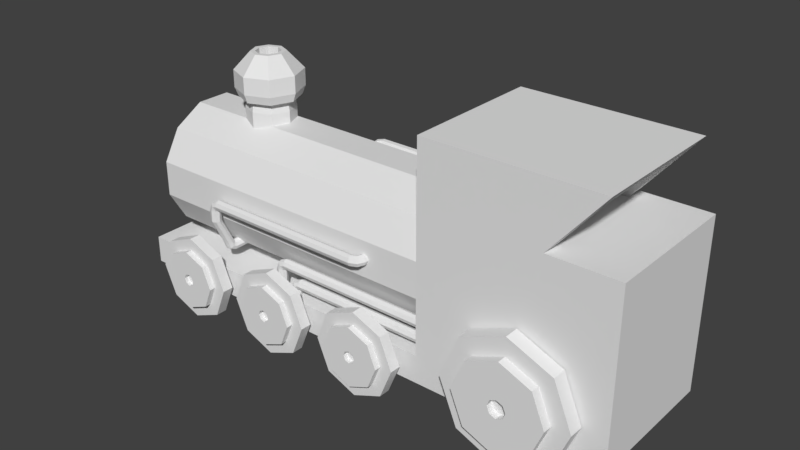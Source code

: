 # Source: train.blend  (saved by Blender 2.79.0; exported with 4.5.12 LTS)
import bpy
from mathutils import Matrix  # noqa: F401  (used for matrix-valued properties, if any)

bpy.ops.wm.read_factory_settings(use_empty=True)
scene = bpy.context.scene
scene.name = 'Scene'

# ---- collections
col_collection_1 = bpy.data.collections.new('Collection 1'); scene.collection.children.link(col_collection_1)

# ---- world
world_world = bpy.data.worlds.new('World'); scene.world = world_world
world_world.color = (0.05088, 0.05088, 0.05088)
world_world.use_sun_shadow = False
world_world.sun_shadow_jitter_overblur = 0.0
world_world.cycles.sampling_method = 'MANUAL'

# ---- meshes
me_circle_004 = bpy.data.meshes.new('Circle.004')
me_circle_004.from_pydata([(-4.235, 1.067, 1.231), (-4.67, 1.067, 1.051), (-4.85, 1.067, 0.6164), (-4.67, 1.067, 0.182), (-4.235, 1.067, 0.002052), (-3.801, 1.067, 0.182), (-3.621, 1.067, 0.6164), (-3.801, 1.067, 1.051), (-4.235, 1.228, 1.231), (-4.67, 1.228, 1.051), (-4.85, 1.228, 0.6164), (-4.67, 1.228, 0.182), (-4.235, 1.228, 0.002052), (-3.801, 1.228, 0.182), (-3.621, 1.228, 0.6164), (-3.801, 1.228, 1.051), (-4.235, 1.228, 1.053), (-4.544, 1.228, 0.9251), (-4.672, 1.228, 0.6164), (-4.544, 1.228, 0.3077), (-4.235, 1.228, 0.1798), (-3.927, 1.228, 0.3077), (-3.799, 1.228, 0.6164), (-3.927, 1.228, 0.9251), (-4.235, 1.316, 1.053), (-4.544, 1.316, 0.9251), (-4.672, 1.316, 0.6164), (-4.544, 1.316, 0.3077), (-4.235, 1.316, 0.1798), (-3.927, 1.316, 0.3077), (-3.799, 1.316, 0.6164), (-3.927, 1.316, 0.9251), (-4.235, 1.316, 0.7033), (-4.297, 1.316, 0.6778), (-4.322, 1.316, 0.6164), (-4.297, 1.316, 0.5549), (-4.235, 1.316, 0.5294), (-4.174, 1.316, 0.5549), (-4.149, 1.316, 0.6164), (-4.174, 1.316, 0.6778), (-4.235, 1.251, 0.7033), (-4.297, 1.251, 0.6778), (-4.322, 1.251, 0.6164), (-4.297, 1.251, 0.5549), (-4.235, 1.251, 0.5294), (-4.174, 1.251, 0.5549), (-4.149, 1.251, 0.6164), (-4.174, 1.251, 0.6778), (-4.235, 1.129, 0.6164), (-4.235, 1.251, 0.6164), (-2.75, 1.067, 1.231), (-3.184, 1.067, 1.051), (-3.364, 1.067, 0.6164), (-3.184, 1.067, 0.182), (-2.75, 1.067, 0.002052), (-2.316, 1.067, 0.182), (-2.136, 1.067, 0.6164), (-2.316, 1.067, 1.051), (-2.75, 1.228, 1.231), (-3.184, 1.228, 1.051), (-3.364, 1.228, 0.6164), (-3.184, 1.228, 0.182), (-2.75, 1.228, 0.002052), (-2.316, 1.228, 0.182), (-2.136, 1.228, 0.6164), (-2.316, 1.228, 1.051), (-2.75, 1.228, 1.053), (-3.059, 1.228, 0.9251), (-3.187, 1.228, 0.6164), (-3.059, 1.228, 0.3077), (-2.75, 1.228, 0.1798), (-2.441, 1.228, 0.3077), (-2.313, 1.228, 0.6164), (-2.441, 1.228, 0.9251), (-2.75, 1.316, 1.053), (-3.059, 1.316, 0.9251), (-3.187, 1.316, 0.6164), (-3.059, 1.316, 0.3077), (-2.75, 1.316, 0.1798), (-2.441, 1.316, 0.3077), (-2.313, 1.316, 0.6164), (-2.441, 1.316, 0.9251), (-2.75, 1.316, 0.7033), (-2.811, 1.316, 0.6778), (-2.837, 1.316, 0.6164), (-2.811, 1.316, 0.5549), (-2.75, 1.316, 0.5294), (-2.689, 1.316, 0.5549), (-2.663, 1.316, 0.6164), (-2.689, 1.316, 0.6778), (-2.75, 1.251, 0.7033), (-2.811, 1.251, 0.6778), (-2.837, 1.251, 0.6164), (-2.811, 1.251, 0.5549), (-2.75, 1.251, 0.5294), (-2.689, 1.251, 0.5549), (-2.663, 1.251, 0.6164), (-2.689, 1.251, 0.6778), (-2.75, 1.129, 0.6164), (-2.75, 1.251, 0.6164), (-1.24, 1.067, 1.231), (-1.674, 1.067, 1.051), (-1.854, 1.067, 0.6164), (-1.674, 1.067, 0.182), (-1.24, 1.067, 0.002052), (-0.8055, 1.067, 0.182), (-0.6256, 1.067, 0.6164), (-0.8055, 1.067, 1.051), (-1.24, 1.228, 1.231), (-1.674, 1.228, 1.051), (-1.854, 1.228, 0.6164), (-1.674, 1.228, 0.182), (-1.24, 1.228, 0.002052), (-0.8055, 1.228, 0.182), (-0.6256, 1.228, 0.6164), (-0.8055, 1.228, 1.051), (-1.24, 1.228, 1.053), (-1.549, 1.228, 0.9251), (-1.677, 1.228, 0.6164), (-1.549, 1.228, 0.3077), (-1.24, 1.228, 0.1798), (-0.9312, 1.228, 0.3077), (-0.8033, 1.228, 0.6164), (-0.9312, 1.228, 0.9251), (-1.24, 1.316, 1.053), (-1.549, 1.316, 0.9251), (-1.677, 1.316, 0.6164), (-1.549, 1.316, 0.3077), (-1.24, 1.316, 0.1798), (-0.9312, 1.316, 0.3077), (-0.8033, 1.316, 0.6164), (-0.9312, 1.316, 0.9251), (-1.24, 1.316, 0.7033), (-1.301, 1.316, 0.6778), (-1.327, 1.316, 0.6164), (-1.301, 1.316, 0.5549), (-1.24, 1.316, 0.5294), (-1.178, 1.316, 0.5549), (-1.153, 1.316, 0.6164), (-1.178, 1.316, 0.6778), (-1.24, 1.251, 0.7033), (-1.301, 1.251, 0.6778), (-1.327, 1.251, 0.6164), (-1.301, 1.251, 0.5549), (-1.24, 1.251, 0.5294), (-1.178, 1.251, 0.5549), (-1.153, 1.251, 0.6164), (-1.178, 1.251, 0.6778), (-1.24, 1.129, 0.6164), (-1.24, 1.251, 0.6164), (1.004, 1.014, 1.805), (0.3673, 1.014, 1.541), (0.1038, 1.014, 0.9048), (0.3673, 1.014, 0.2685), (1.004, 1.014, 0.004937), (1.64, 1.014, 0.2685), (1.904, 1.014, 0.9048), (1.64, 1.014, 1.541), (1.004, 1.221, 1.805), (0.3673, 1.221, 1.541), (0.1038, 1.221, 0.9048), (0.3673, 1.221, 0.2685), (1.004, 1.221, 0.004937), (1.64, 1.221, 0.2685), (1.904, 1.221, 0.9048), (1.64, 1.221, 1.541), (1.004, 1.221, 1.544), (0.5514, 1.221, 1.357), (0.3641, 1.221, 0.9048), (0.5514, 1.221, 0.4526), (1.004, 1.221, 0.2653), (1.456, 1.221, 0.4526), (1.643, 1.221, 0.9048), (1.456, 1.221, 1.357), (1.004, 1.35, 1.544), (0.5514, 1.35, 1.357), (0.3641, 1.35, 0.9048), (0.5514, 1.35, 0.4526), (1.004, 1.35, 0.2653), (1.456, 1.35, 0.4526), (1.643, 1.35, 0.9048), (1.456, 1.35, 1.357), (1.004, 1.35, 1.032), (0.9136, 1.35, 0.9949), (0.8763, 1.35, 0.9048), (0.9136, 1.35, 0.8148), (1.004, 1.35, 0.7775), (1.094, 1.35, 0.8148), (1.131, 1.35, 0.9048), (1.094, 1.35, 0.9949), (1.004, 1.255, 1.032), (0.9136, 1.255, 0.9949), (0.8763, 1.255, 0.9048), (0.9136, 1.255, 0.8148), (1.004, 1.255, 0.7775), (1.094, 1.255, 0.8148), (1.131, 1.255, 0.9048), (1.094, 1.255, 0.9949), (1.004, 1.077, 0.9048), (1.004, 1.255, 0.9048)], [], [(0, 7, 15, 8), (6, 5, 13, 14), (4, 3, 11, 12), (2, 1, 9, 10), (7, 6, 14, 15), (5, 4, 12, 13), (3, 2, 10, 11), (1, 0, 8, 9), (15, 14, 22, 23), (13, 12, 20, 21), (11, 10, 18, 19), (9, 8, 16, 17), (8, 15, 23, 16), (14, 13, 21, 22), (12, 11, 19, 20), (10, 9, 17, 18), (22, 21, 29, 30), (20, 19, 27, 28), (18, 17, 25, 26), (23, 22, 30, 31), (21, 20, 28, 29), (19, 18, 26, 27), (17, 16, 24, 25), (16, 23, 31, 24), (25, 24, 32, 33), (24, 31, 39, 32), (30, 29, 37, 38), (28, 27, 35, 36), (26, 25, 33, 34), (31, 30, 38, 39), (29, 28, 36, 37), (27, 26, 34, 35), (39, 38, 46, 47), (37, 36, 44, 45), (35, 34, 42, 43), (33, 32, 40, 41), (32, 39, 47, 40), (38, 37, 45, 46), (36, 35, 43, 44), (34, 33, 41, 42), (42, 41, 49), (47, 46, 49), (45, 44, 49), (43, 42, 49), (41, 40, 49), (40, 47, 49), (46, 45, 49), (44, 43, 49), (7, 0, 48), (5, 6, 48), (3, 4, 48), (1, 2, 48), (6, 7, 48), (4, 5, 48), (2, 3, 48), (0, 1, 48), (50, 57, 65, 58), (56, 55, 63, 64), (54, 53, 61, 62), (52, 51, 59, 60), (57, 56, 64, 65), (55, 54, 62, 63), (53, 52, 60, 61), (51, 50, 58, 59), (65, 64, 72, 73), (63, 62, 70, 71), (61, 60, 68, 69), (59, 58, 66, 67), (58, 65, 73, 66), (64, 63, 71, 72), (62, 61, 69, 70), (60, 59, 67, 68), (72, 71, 79, 80), (70, 69, 77, 78), (68, 67, 75, 76), (73, 72, 80, 81), (71, 70, 78, 79), (69, 68, 76, 77), (67, 66, 74, 75), (66, 73, 81, 74), (75, 74, 82, 83), (74, 81, 89, 82), (80, 79, 87, 88), (78, 77, 85, 86), (76, 75, 83, 84), (81, 80, 88, 89), (79, 78, 86, 87), (77, 76, 84, 85), (89, 88, 96, 97), (87, 86, 94, 95), (85, 84, 92, 93), (83, 82, 90, 91), (82, 89, 97, 90), (88, 87, 95, 96), (86, 85, 93, 94), (84, 83, 91, 92), (92, 91, 99), (97, 96, 99), (95, 94, 99), (93, 92, 99), (91, 90, 99), (90, 97, 99), (96, 95, 99), (94, 93, 99), (57, 50, 98), (55, 56, 98), (53, 54, 98), (51, 52, 98), (56, 57, 98), (54, 55, 98), (52, 53, 98), (50, 51, 98), (100, 107, 115, 108), (106, 105, 113, 114), (104, 103, 111, 112), (102, 101, 109, 110), (107, 106, 114, 115), (105, 104, 112, 113), (103, 102, 110, 111), (101, 100, 108, 109), (115, 114, 122, 123), (113, 112, 120, 121), (111, 110, 118, 119), (109, 108, 116, 117), (108, 115, 123, 116), (114, 113, 121, 122), (112, 111, 119, 120), (110, 109, 117, 118), (122, 121, 129, 130), (120, 119, 127, 128), (118, 117, 125, 126), (123, 122, 130, 131), (121, 120, 128, 129), (119, 118, 126, 127), (117, 116, 124, 125), (116, 123, 131, 124), (125, 124, 132, 133), (124, 131, 139, 132), (130, 129, 137, 138), (128, 127, 135, 136), (126, 125, 133, 134), (131, 130, 138, 139), (129, 128, 136, 137), (127, 126, 134, 135), (139, 138, 146, 147), (137, 136, 144, 145), (135, 134, 142, 143), (133, 132, 140, 141), (132, 139, 147, 140), (138, 137, 145, 146), (136, 135, 143, 144), (134, 133, 141, 142), (142, 141, 149), (147, 146, 149), (145, 144, 149), (143, 142, 149), (141, 140, 149), (140, 147, 149), (146, 145, 149), (144, 143, 149), (107, 100, 148), (105, 106, 148), (103, 104, 148), (101, 102, 148), (106, 107, 148), (104, 105, 148), (102, 103, 148), (100, 101, 148), (150, 157, 165, 158), (156, 155, 163, 164), (154, 153, 161, 162), (152, 151, 159, 160), (157, 156, 164, 165), (155, 154, 162, 163), (153, 152, 160, 161), (151, 150, 158, 159), (165, 164, 172, 173), (163, 162, 170, 171), (161, 160, 168, 169), (159, 158, 166, 167), (158, 165, 173, 166), (164, 163, 171, 172), (162, 161, 169, 170), (160, 159, 167, 168), (172, 171, 179, 180), (170, 169, 177, 178), (168, 167, 175, 176), (173, 172, 180, 181), (171, 170, 178, 179), (169, 168, 176, 177), (167, 166, 174, 175), (166, 173, 181, 174), (175, 174, 182, 183), (174, 181, 189, 182), (180, 179, 187, 188), (178, 177, 185, 186), (176, 175, 183, 184), (181, 180, 188, 189), (179, 178, 186, 187), (177, 176, 184, 185), (189, 188, 196, 197), (187, 186, 194, 195), (185, 184, 192, 193), (183, 182, 190, 191), (182, 189, 197, 190), (188, 187, 195, 196), (186, 185, 193, 194), (184, 183, 191, 192), (192, 191, 199), (197, 196, 199), (195, 194, 199), (193, 192, 199), (191, 190, 199), (190, 197, 199), (196, 195, 199), (194, 193, 199), (157, 150, 198), (155, 156, 198), (153, 154, 198), (151, 152, 198), (156, 157, 198), (154, 155, 198), (152, 153, 198), (150, 151, 198)])
me_circle_004.use_remesh_preserve_volume = False
me_circle_004.use_remesh_preserve_attributes = False
me_circle_004.use_mirror_vertex_groups = False
me_circle_004.update()
me_circle_002 = bpy.data.meshes.new('Circle.002')
me_circle_002.from_pydata([(-16.51, -10.68, -4.831), (-15.8, -10.97, -4.831), (-15.51, -11.68, -4.831), (-15.8, -12.39, -4.831), (-16.51, -12.68, -4.831), (-17.21, -12.39, -4.831), (-17.51, -11.68, -4.831), (-17.21, -10.97, -4.831), (-16.51, -10.68, -37.13), (-15.8, -10.97, -37.13), (-15.51, -11.68, -37.13), (-15.8, -12.39, -37.13), (-16.51, -12.68, -37.13), (-17.21, -12.39, -37.13), (-17.51, -11.68, -37.13), (-17.21, -10.97, -37.13), (-16.18, -10.68, -37.92), (-15.68, -10.97, -37.42), (-15.48, -11.68, -37.21), (-15.68, -12.39, -37.42), (-16.18, -12.68, -37.92), (-16.68, -12.39, -38.42), (-16.89, -11.68, -38.63), (-16.68, -10.97, -38.42), (-15.41, -10.68, -38.27), (-15.41, -10.97, -37.57), (-15.41, -11.68, -37.27), (-15.41, -12.39, -37.57), (-15.41, -12.68, -38.27), (-15.41, -12.39, -38.98), (-15.41, -11.68, -39.27), (-15.41, -10.97, -38.98), (-9.662, -10.68, -38.27), (-9.662, -10.97, -37.57), (-9.662, -11.68, -37.27), (-9.662, -12.39, -37.57), (-9.662, -12.68, -38.27), (-9.662, -12.39, -38.98), (-9.662, -11.68, -39.27), (-9.662, -10.97, -38.98), (-13.6, -10.68, -1.287), (-12.89, -10.97, -1.287), (-12.6, -11.68, -1.287), (-12.89, -12.39, -1.287), (-13.6, -12.68, -1.287), (-14.31, -12.39, -1.287), (-14.6, -11.68, -1.287), (-14.31, -10.97, -1.287), (-13.6, -10.68, -33.58), (-12.89, -10.97, -33.58), (-12.6, -11.68, -33.58), (-12.89, -12.39, -33.58), (-13.6, -12.68, -33.58), (-14.31, -12.39, -33.58), (-14.6, -11.68, -33.58), (-14.31, -10.97, -33.58), (-13.28, -10.68, -34.37), (-12.78, -10.97, -33.87), (-12.57, -11.68, -33.67), (-12.78, -12.39, -33.87), (-13.28, -12.68, -34.37), (-13.78, -12.39, -34.87), (-13.98, -11.68, -35.08), (-13.78, -10.97, -34.87), (-12.5, -10.68, -34.73), (-12.5, -10.97, -34.02), (-12.5, -11.68, -33.73), (-12.5, -12.39, -34.02), (-12.5, -12.68, -34.73), (-12.5, -12.39, -35.44), (-12.5, -11.68, -35.73), (-12.5, -10.97, -35.44), (-6.757, -10.68, -34.73), (-6.757, -10.97, -34.02), (-6.757, -11.68, -33.73), (-6.757, -12.39, -34.02), (-6.757, -12.68, -34.73), (-6.757, -12.39, -35.44), (-6.757, -11.68, -35.73), (-6.757, -10.97, -35.44), (-23.92, -14.49, -51.0), (-24.21, -13.78, -51.0), (-24.92, -13.49, -51.0), (-25.62, -13.78, -51.0), (-25.92, -14.49, -51.0), (-25.62, -15.2, -51.0), (-24.92, -15.49, -51.0), (-24.21, -15.2, -51.0), (-23.92, -14.49, -18.7), (-24.21, -13.78, -18.7), (-24.92, -13.49, -18.7), (-25.62, -13.78, -18.7), (-25.92, -14.49, -18.7), (-25.62, -15.2, -18.7), (-24.92, -15.49, -18.7), (-24.21, -15.2, -18.7), (-23.92, -14.16, -17.91), (-24.21, -13.66, -18.41), (-24.92, -13.46, -18.62), (-25.62, -13.66, -18.41), (-25.92, -14.16, -17.91), (-25.62, -14.66, -17.41), (-24.92, -14.87, -17.21), (-24.21, -14.66, -17.41), (-23.92, -13.39, -17.56), (-24.21, -13.39, -18.27), (-24.92, -13.39, -18.56), (-25.62, -13.39, -18.27), (-25.92, -13.39, -17.56), (-25.62, -13.39, -16.85), (-24.92, -13.39, -16.56), (-24.21, -13.39, -16.85), (-23.92, -7.643, -17.56), (-24.21, -7.643, -18.27), (-24.92, -7.643, -18.56), (-25.62, -7.643, -18.27), (-25.92, -7.643, -17.56), (-25.62, -7.643, -16.85), (-24.92, -7.643, -16.56), (-24.21, -7.643, -16.85), (-23.91, -14.49, -51.06), (-24.11, -13.78, -51.27), (-24.61, -13.49, -51.77), (-25.11, -13.78, -52.27), (-25.32, -14.49, -52.48), (-25.11, -15.2, -52.27), (-24.61, -15.49, -51.77), (-24.11, -15.2, -51.27), (-23.81, -14.49, -51.1), (-23.81, -13.78, -51.4), (-23.81, -13.49, -52.1), (-23.81, -13.78, -52.81), (-23.81, -14.49, -53.1), (-23.81, -15.2, -52.81), (-23.81, -15.49, -52.1), (-23.81, -15.2, -51.4), (-16.16, -11.87, -51.1), (-16.16, -11.16, -51.4), (-16.16, -10.87, -52.1), (-16.16, -11.16, -52.81), (-16.16, -11.87, -53.1), (-16.16, -12.57, -52.81), (-16.16, -12.87, -52.1), (-16.16, -12.57, -51.4), (-15.38, -11.6, -51.1), (-15.88, -11.1, -51.4), (-16.09, -10.89, -52.1), (-15.88, -11.1, -52.81), (-15.38, -11.6, -53.1), (-14.88, -12.1, -52.81), (-14.67, -12.3, -52.1), (-14.88, -12.1, -51.4), (-15.04, -10.86, -51.1), (-15.75, -10.86, -51.4), (-16.04, -10.86, -52.1), (-15.75, -10.86, -52.81), (-15.04, -10.86, -53.1), (-14.34, -10.86, -52.81), (-14.04, -10.86, -52.1), (-14.34, -10.86, -51.4), (-15.04, -5.275, -51.1), (-15.75, -5.275, -51.4), (-16.04, -5.275, -52.1), (-15.75, -5.275, -52.81), (-15.04, -5.275, -53.1), (-14.34, -5.275, -52.81), (-14.04, -5.275, -52.1), (-14.34, -5.275, -51.4), (-31.87, 12.62, -2.2), (-31.77, 11.86, -2.2), (-32.24, 11.25, -2.2), (-33.0, 11.15, -2.2), (-33.6, 11.62, -2.2), (-33.7, 12.38, -2.2), (-33.24, 12.99, -2.2), (-32.48, 13.09, -2.2), (-31.87, 12.62, -34.5), (-31.77, 11.86, -34.5), (-32.24, 11.25, -34.5), (-33.0, 11.15, -34.5), (-33.6, 11.62, -34.5), (-33.7, 12.38, -34.5), (-33.24, 12.99, -34.5), (-32.48, 13.09, -34.5), (-31.71, 12.34, -35.29), (-31.71, 11.76, -34.79), (-32.22, 11.23, -34.58), (-32.94, 11.05, -34.79), (-33.44, 11.34, -35.29), (-33.44, 11.92, -35.79), (-32.93, 12.45, -35.99), (-32.21, 12.63, -35.79), (-31.32, 11.67, -35.64), (-31.57, 11.52, -34.93), (-32.19, 11.17, -34.64), (-32.8, 10.81, -34.93), (-33.05, 10.67, -35.64), (-32.8, 10.81, -36.35), (-32.19, 11.17, -36.64), (-31.57, 11.52, -36.35), (-28.45, 6.691, -35.64), (-28.7, 6.545, -34.93), (-29.31, 6.191, -34.64), (-29.93, 5.838, -34.93), (-30.18, 5.691, -35.64), (-29.93, 5.838, -36.35), (-29.31, 6.191, -36.64), (-28.7, 6.545, -36.35), (-15.1, 11.94, -27.76), (-15.4, 11.23, -27.76), (-16.1, 10.94, -27.76), (-16.81, 11.23, -27.76), (-17.1, 11.94, -27.76), (-16.81, 12.65, -27.76), (-16.1, 12.94, -27.76), (-15.4, 12.65, -27.76), (-15.1, 11.94, -60.06), (-15.4, 11.23, -60.06), (-16.1, 10.94, -60.06), (-16.81, 11.23, -60.06), (-17.1, 11.94, -60.06), (-16.81, 12.65, -60.06), (-16.1, 12.94, -60.06), (-15.4, 12.65, -60.06), (-15.1, 11.62, -60.85), (-15.4, 11.12, -60.35), (-16.1, 10.91, -60.14), (-16.81, 11.12, -60.35), (-17.1, 11.62, -60.85), (-16.81, 12.12, -61.35), (-16.1, 12.32, -61.56), (-15.4, 12.12, -61.35), (-15.1, 10.84, -61.2), (-15.4, 10.84, -60.5), (-16.1, 10.84, -60.2), (-16.81, 10.84, -60.5), (-17.1, 10.84, -61.2), (-16.81, 10.84, -61.91), (-16.1, 10.84, -62.2), (-15.4, 10.84, -61.91), (-15.1, 5.095, -61.2), (-15.4, 5.095, -60.5), (-16.1, 5.095, -60.2), (-16.81, 5.095, -60.5), (-17.1, 5.095, -61.2), (-16.81, 5.095, -61.91), (-16.1, 5.095, -62.2), (-15.4, 5.095, -61.91), (-15.07, 11.94, -27.68), (-15.28, 11.23, -27.48), (-15.78, 10.94, -26.98), (-16.28, 11.23, -26.48), (-16.49, 11.94, -26.27), (-16.28, 12.65, -26.48), (-15.78, 12.94, -26.98), (-15.28, 12.65, -27.48), (-14.97, 11.94, -27.6), (-14.97, 11.23, -27.31), (-14.97, 10.94, -26.6), (-14.97, 11.23, -25.89), (-14.97, 11.94, -25.6), (-14.97, 12.65, -25.89), (-14.97, 12.94, -26.6), (-14.97, 12.65, -27.31), (-10.97, 11.94, -27.6), (-10.97, 11.23, -27.31), (-10.97, 10.94, -26.6), (-10.97, 11.23, -25.89), (-10.97, 11.94, -25.6), (-10.97, 12.65, -25.89), (-10.97, 12.94, -26.6), (-10.97, 12.65, -27.31), (-12.66, 11.94, -30.26), (-12.96, 11.23, -30.26), (-13.66, 10.94, -30.26), (-14.37, 11.23, -30.26), (-14.66, 11.94, -30.26), (-14.37, 12.65, -30.26), (-13.66, 12.94, -30.26), (-12.96, 12.65, -30.26), (-12.66, 11.94, -62.56), (-12.96, 11.23, -62.56), (-13.66, 10.94, -62.56), (-14.37, 11.23, -62.56), (-14.66, 11.94, -62.56), (-14.37, 12.65, -62.56), (-13.66, 12.94, -62.56), (-12.96, 12.65, -62.56), (-12.66, 11.62, -63.35), (-12.96, 11.12, -62.85), (-13.66, 10.91, -62.64), (-14.37, 11.12, -62.85), (-14.66, 11.62, -63.35), (-14.37, 12.12, -63.85), (-13.66, 12.32, -64.06), (-12.96, 12.12, -63.85), (-12.66, 10.84, -63.7), (-12.96, 10.84, -63.0), (-13.66, 10.84, -62.7), (-14.37, 10.84, -63.0), (-14.66, 10.84, -63.7), (-14.37, 10.84, -64.41), (-13.66, 10.84, -64.7), (-12.96, 10.84, -64.41), (-12.66, 5.095, -63.7), (-12.96, 5.095, -63.0), (-13.66, 5.095, -62.7), (-14.37, 5.095, -63.0), (-14.66, 5.095, -63.7), (-14.37, 5.095, -64.41), (-13.66, 5.095, -64.7), (-12.96, 5.095, -64.41), (-12.63, 11.94, -30.18), (-12.84, 11.23, -29.97), (-13.34, 10.94, -29.47), (-13.84, 11.23, -28.97), (-14.05, 11.94, -28.77), (-13.84, 12.65, -28.97), (-13.34, 12.94, -29.47), (-12.84, 12.65, -29.97), (-12.53, 11.94, -30.1), (-12.53, 11.23, -29.8), (-12.53, 10.94, -29.1), (-12.53, 11.23, -28.39), (-12.53, 11.94, -28.1), (-12.53, 12.65, -28.39), (-12.53, 12.94, -29.1), (-12.53, 12.65, -29.8), (-8.527, 11.94, -30.1), (-8.527, 11.23, -29.8), (-8.527, 10.94, -29.1), (-8.527, 11.23, -28.39), (-8.527, 11.94, -28.1), (-8.527, 12.65, -28.39), (-8.527, 12.94, -29.1), (-8.527, 12.65, -29.8), (-21.52, -13.5, -52.1), (-21.52, -13.79, -51.4), (-21.52, -15.2, -51.4), (-21.52, -15.5, -52.1), (-21.52, -15.2, -52.81), (-21.52, -14.5, -53.1), (-21.52, -13.79, -52.81), (-21.52, -14.5, -51.1)], [], [(3, 11, 10, 2), (1, 9, 8, 0), (0, 8, 15, 7), (6, 14, 13, 5), (4, 12, 11, 3), (2, 10, 9, 1), (7, 15, 14, 6), (5, 13, 12, 4), (14, 22, 21, 13), (12, 20, 19, 11), (10, 18, 17, 9), (15, 23, 22, 14), (13, 21, 20, 12), (11, 19, 18, 10), (9, 17, 16, 8), (8, 16, 23, 15), (17, 25, 24, 16), (16, 24, 31, 23), (22, 30, 29, 21), (20, 28, 27, 19), (18, 26, 25, 17), (23, 31, 30, 22), (21, 29, 28, 20), (19, 27, 26, 18), (31, 39, 38, 30), (29, 37, 36, 28), (27, 35, 34, 26), (25, 33, 32, 24), (24, 32, 39, 31), (30, 38, 37, 29), (28, 36, 35, 27), (26, 34, 33, 25), (43, 51, 50, 42), (41, 49, 48, 40), (40, 48, 55, 47), (46, 54, 53, 45), (44, 52, 51, 43), (42, 50, 49, 41), (47, 55, 54, 46), (45, 53, 52, 44), (54, 62, 61, 53), (52, 60, 59, 51), (50, 58, 57, 49), (55, 63, 62, 54), (53, 61, 60, 52), (51, 59, 58, 50), (49, 57, 56, 48), (48, 56, 63, 55), (57, 65, 64, 56), (56, 64, 71, 63), (62, 70, 69, 61), (60, 68, 67, 59), (58, 66, 65, 57), (63, 71, 70, 62), (61, 69, 68, 60), (59, 67, 66, 58), (71, 79, 78, 70), (69, 77, 76, 68), (67, 75, 74, 66), (65, 73, 72, 64), (64, 72, 79, 71), (70, 78, 77, 69), (68, 76, 75, 67), (66, 74, 73, 65), (83, 91, 90, 82), (81, 89, 88, 80), (80, 88, 95, 87), (86, 94, 93, 85), (84, 92, 91, 83), (82, 90, 89, 81), (87, 95, 94, 86), (85, 93, 92, 84), (94, 102, 101, 93), (92, 100, 99, 91), (90, 98, 97, 89), (95, 103, 102, 94), (93, 101, 100, 92), (91, 99, 98, 90), (89, 97, 96, 88), (88, 96, 103, 95), (97, 105, 104, 96), (96, 104, 111, 103), (102, 110, 109, 101), (100, 108, 107, 99), (98, 106, 105, 97), (103, 111, 110, 102), (101, 109, 108, 100), (99, 107, 106, 98), (111, 119, 118, 110), (109, 117, 116, 108), (107, 115, 114, 106), (105, 113, 112, 104), (104, 112, 119, 111), (110, 118, 117, 109), (108, 116, 115, 107), (106, 114, 113, 105), (81, 121, 122, 82), (86, 126, 127, 87), (84, 124, 125, 85), (82, 122, 123, 83), (80, 120, 121, 81), (87, 127, 120, 80), (85, 125, 126, 86), (83, 123, 124, 84), (126, 134, 135, 127), (124, 132, 133, 125), (122, 130, 131, 123), (120, 128, 129, 121), (127, 135, 128, 120), (125, 133, 134, 126), (123, 131, 132, 124), (121, 129, 130, 122), (337, 137, 138, 336), (339, 142, 143, 338), (341, 140, 141, 340), (336, 138, 139, 342), (343, 136, 137, 337), (338, 143, 136, 343), (340, 141, 142, 339), (342, 139, 140, 341), (143, 151, 144, 136), (141, 149, 150, 142), (139, 147, 148, 140), (137, 145, 146, 138), (142, 150, 151, 143), (140, 148, 149, 141), (138, 146, 147, 139), (136, 144, 145, 137), (146, 154, 155, 147), (144, 152, 153, 145), (151, 159, 152, 144), (149, 157, 158, 150), (147, 155, 156, 148), (145, 153, 154, 146), (150, 158, 159, 151), (148, 156, 157, 149), (158, 166, 167, 159), (156, 164, 165, 157), (154, 162, 163, 155), (152, 160, 161, 153), (159, 167, 160, 152), (157, 165, 166, 158), (155, 163, 164, 156), (153, 161, 162, 154), (171, 179, 178, 170), (169, 177, 176, 168), (168, 176, 183, 175), (174, 182, 181, 173), (172, 180, 179, 171), (170, 178, 177, 169), (175, 183, 182, 174), (173, 181, 180, 172), (182, 190, 189, 181), (180, 188, 187, 179), (178, 186, 185, 177), (183, 191, 190, 182), (181, 189, 188, 180), (179, 187, 186, 178), (177, 185, 184, 176), (176, 184, 191, 183), (185, 193, 192, 184), (184, 192, 199, 191), (190, 198, 197, 189), (188, 196, 195, 187), (186, 194, 193, 185), (191, 199, 198, 190), (189, 197, 196, 188), (187, 195, 194, 186), (199, 207, 206, 198), (197, 205, 204, 196), (195, 203, 202, 194), (193, 201, 200, 192), (192, 200, 207, 199), (198, 206, 205, 197), (196, 204, 203, 195), (194, 202, 201, 193), (211, 219, 218, 210), (209, 217, 216, 208), (208, 216, 223, 215), (214, 222, 221, 213), (212, 220, 219, 211), (210, 218, 217, 209), (215, 223, 222, 214), (213, 221, 220, 212), (222, 230, 229, 221), (220, 228, 227, 219), (218, 226, 225, 217), (223, 231, 230, 222), (221, 229, 228, 220), (219, 227, 226, 218), (217, 225, 224, 216), (216, 224, 231, 223), (225, 233, 232, 224), (224, 232, 239, 231), (230, 238, 237, 229), (228, 236, 235, 227), (226, 234, 233, 225), (231, 239, 238, 230), (229, 237, 236, 228), (227, 235, 234, 226), (239, 247, 246, 238), (237, 245, 244, 236), (235, 243, 242, 234), (233, 241, 240, 232), (232, 240, 247, 239), (238, 246, 245, 237), (236, 244, 243, 235), (234, 242, 241, 233), (211, 251, 252, 212), (209, 249, 250, 210), (214, 254, 255, 215), (212, 252, 253, 213), (210, 250, 251, 211), (208, 248, 249, 209), (215, 255, 248, 208), (213, 253, 254, 214), (254, 262, 263, 255), (252, 260, 261, 253), (250, 258, 259, 251), (248, 256, 257, 249), (255, 263, 256, 248), (253, 261, 262, 254), (251, 259, 260, 252), (249, 257, 258, 250), (259, 267, 268, 260), (257, 265, 266, 258), (262, 270, 271, 263), (260, 268, 269, 261), (258, 266, 267, 259), (256, 264, 265, 257), (263, 271, 264, 256), (261, 269, 270, 262), (275, 283, 282, 274), (273, 281, 280, 272), (272, 280, 287, 279), (278, 286, 285, 277), (276, 284, 283, 275), (274, 282, 281, 273), (279, 287, 286, 278), (277, 285, 284, 276), (286, 294, 293, 285), (284, 292, 291, 283), (282, 290, 289, 281), (287, 295, 294, 286), (285, 293, 292, 284), (283, 291, 290, 282), (281, 289, 288, 280), (280, 288, 295, 287), (289, 297, 296, 288), (288, 296, 303, 295), (294, 302, 301, 293), (292, 300, 299, 291), (290, 298, 297, 289), (295, 303, 302, 294), (293, 301, 300, 292), (291, 299, 298, 290), (303, 311, 310, 302), (301, 309, 308, 300), (299, 307, 306, 298), (297, 305, 304, 296), (296, 304, 311, 303), (302, 310, 309, 301), (300, 308, 307, 299), (298, 306, 305, 297), (275, 315, 316, 276), (273, 313, 314, 274), (278, 318, 319, 279), (276, 316, 317, 277), (274, 314, 315, 275), (272, 312, 313, 273), (279, 319, 312, 272), (277, 317, 318, 278), (318, 326, 327, 319), (316, 324, 325, 317), (314, 322, 323, 315), (312, 320, 321, 313), (319, 327, 320, 312), (317, 325, 326, 318), (315, 323, 324, 316), (313, 321, 322, 314), (323, 331, 332, 324), (321, 329, 330, 322), (326, 334, 335, 327), (324, 332, 333, 325), (322, 330, 331, 323), (320, 328, 329, 321), (327, 335, 328, 320), (325, 333, 334, 326), (131, 342, 341, 132), (133, 340, 339, 134), (135, 338, 343, 128), (128, 343, 337, 129), (130, 336, 342, 131), (132, 341, 340, 133), (134, 339, 338, 135), (129, 337, 336, 130)])
me_circle_002.use_remesh_preserve_volume = False
me_circle_002.use_remesh_preserve_attributes = False
me_circle_002.use_mirror_vertex_groups = False
me_circle_002.update()
me_circle_001 = bpy.data.meshes.new('Circle.001')
me_circle_001.from_pydata([(-10.78, 1.0, 5.924), (-11.49, 0.7071, 5.924), (-11.78, -3.687e-07, 5.924), (-11.49, -0.7071, 5.924), (-10.78, -1.0, 5.924), (-10.08, -0.7071, 5.924), (-9.784, -3.13e-07, 5.924), (-10.08, 0.7071, 5.924), (-10.78, 1.0, 6.441), (-11.49, 0.7071, 6.441), (-11.78, -3.687e-07, 6.441), (-11.49, -0.7071, 6.441), (-10.78, -1.0, 6.441), (-10.08, -0.7071, 6.441), (-9.784, -3.13e-07, 6.441), (-10.08, 0.7071, 6.441), (-10.78, 0.8679, 6.973), (-11.4, 0.6137, 6.973), (-11.65, -3.619e-07, 6.973), (-11.4, -0.6137, 6.973), (-10.78, -0.8679, 6.973), (-10.17, -0.6137, 6.973), (-9.916, -3.136e-07, 6.973), (-10.17, 0.6137, 6.973), (-10.78, 0.9521, 6.973), (-11.46, 0.6733, 6.973), (-11.74, -3.655e-07, 6.973), (-11.46, -0.6733, 6.973), (-10.78, -0.9521, 6.973), (-10.11, -0.6733, 6.973), (-9.832, -3.125e-07, 6.973), (-10.11, 0.6733, 6.973), (-10.78, 1.223, 6.785), (-11.65, 0.8648, 6.785), (-12.01, -3.791e-07, 6.785), (-11.65, -0.8648, 6.785), (-10.78, -1.223, 6.785), (-9.92, -0.8648, 6.785), (-9.561, -3.111e-07, 6.785), (-9.92, 0.8648, 6.785), (-10.78, 1.36, 7.056), (-11.75, 0.9614, 7.056), (-12.14, -3.844e-07, 7.056), (-11.75, -0.9614, 7.056), (-10.78, -1.36, 7.056), (-9.823, -0.9614, 7.056), (-9.425, -3.087e-07, 7.056), (-9.823, 0.9614, 7.056), (-10.78, 1.36, 7.596), (-11.75, 0.9614, 7.596), (-12.14, -3.844e-07, 7.596), (-11.75, -0.9614, 7.596), (-10.78, -1.36, 7.596), (-9.823, -0.9614, 7.596), (-9.425, -3.087e-07, 7.596), (-9.823, 0.9614, 7.596), (-10.78, 0.6915, 8.151), (-11.27, 0.489, 8.151), (-11.48, -3.481e-07, 8.151), (-11.27, -0.489, 8.151), (-10.78, -0.6915, 8.151), (-10.3, -0.489, 8.151), (-10.09, -3.097e-07, 8.151), (-10.3, 0.489, 8.151), (-10.78, 0.4993, 8.151), (-11.14, 0.3531, 8.151), (-11.28, -3.365e-07, 8.151), (-11.14, -0.3531, 8.151), (-10.78, -0.4993, 8.151), (-10.43, -0.3531, 8.151), (-10.28, -3.087e-07, 8.151), (-10.43, 0.3531, 8.151), (-10.78, 0.4993, 6.368), (-11.14, 0.3531, 6.368), (-11.28, -3.365e-07, 6.368), (-11.14, -0.3531, 6.368), (-10.78, -0.4993, 6.368), (-10.43, -0.3531, 6.368), (-10.28, -3.087e-07, 6.368), (-10.43, 0.3531, 6.368)], [], [(3, 11, 10, 2), (1, 9, 8, 0), (0, 8, 15, 7), (6, 14, 13, 5), (4, 12, 11, 3), (2, 10, 9, 1), (7, 15, 14, 6), (5, 13, 12, 4), (14, 22, 21, 13), (12, 20, 19, 11), (10, 18, 17, 9), (15, 23, 22, 14), (13, 21, 20, 12), (11, 19, 18, 10), (9, 17, 16, 8), (8, 16, 23, 15), (17, 25, 24, 16), (16, 24, 31, 23), (22, 30, 29, 21), (20, 28, 27, 19), (18, 26, 25, 17), (23, 31, 30, 22), (21, 29, 28, 20), (19, 27, 26, 18), (31, 39, 38, 30), (29, 37, 36, 28), (27, 35, 34, 26), (25, 33, 32, 24), (24, 32, 39, 31), (30, 38, 37, 29), (28, 36, 35, 27), (26, 34, 33, 25), (34, 42, 41, 33), (39, 47, 46, 38), (37, 45, 44, 36), (35, 43, 42, 34), (33, 41, 40, 32), (32, 40, 47, 39), (38, 46, 45, 37), (36, 44, 43, 35), (40, 48, 55, 47), (46, 54, 53, 45), (44, 52, 51, 43), (42, 50, 49, 41), (47, 55, 54, 46), (45, 53, 52, 44), (43, 51, 50, 42), (41, 49, 48, 40), (51, 59, 58, 50), (49, 57, 56, 48), (48, 56, 63, 55), (54, 62, 61, 53), (52, 60, 59, 51), (50, 58, 57, 49), (55, 63, 62, 54), (53, 61, 60, 52), (63, 71, 70, 62), (61, 69, 68, 60), (59, 67, 66, 58), (57, 65, 64, 56), (56, 64, 71, 63), (62, 70, 69, 61), (60, 68, 67, 59), (58, 66, 65, 57), (68, 76, 75, 67), (66, 74, 73, 65), (71, 79, 78, 70), (69, 77, 76, 68), (67, 75, 74, 66), (65, 73, 72, 64), (64, 72, 79, 71), (70, 78, 77, 69)])
me_circle_001.use_remesh_preserve_volume = False
me_circle_001.use_remesh_preserve_attributes = False
me_circle_001.use_mirror_vertex_groups = False
me_circle_001.update()
me_cube_001 = bpy.data.meshes.new('Cube.001')
me_cube_001.from_pydata([(-0.4297, -1.0, 0.8306), (-0.4297, -1.0, 2.831), (-0.4297, 1.0, 0.8306), (-0.4297, 1.0, 2.831), (2.239, -1.0, 0.8306), (2.239, -1.0, 2.831), (2.239, 1.0, 0.8306), (2.239, 1.0, 2.831), (1.27, 1.0, 2.831), (1.27, -1.0, 2.831), (-0.4297, -1.0, 3.708), (-0.4297, 1.0, 3.708), (2.005, -1.0, 3.708), (2.005, 1.0, 3.708), (-0.4297, 0.6, 0.8306), (-0.4297, 0.2, 0.8306), (-0.4297, -0.2, 0.8306), (-0.4297, -0.6, 0.8306), (-0.4297, -0.6, 2.831), (-0.4297, -0.2, 2.831), (-0.4297, 0.2, 2.831), (-0.4297, 0.6, 2.831), (-0.4297, -1.0, 1.231), (-0.4297, -1.0, 1.631), (-0.4297, -1.0, 2.031), (-0.4297, -1.0, 2.431), (-0.4297, 1.0, 2.431), (-0.4297, 1.0, 2.031), (-0.4297, 1.0, 1.631), (-0.4297, 1.0, 1.231), (-0.4297, -0.6873, 2.519), (-0.4297, -0.9396, 2.083), (-0.4297, -0.94, 1.58), (-0.4297, -0.6886, 1.143), (-0.4297, -0.2509, 2.771), (-0.4297, -0.2527, 0.891), (-0.4297, 0.2527, 2.77), (-0.4297, 0.2509, 0.8906), (-0.4297, 0.6886, 2.518), (-0.4297, 0.94, 2.082), (-0.4297, 0.9396, 1.578), (-0.4297, 0.6873, 1.142), (-4.962, -0.6873, 2.519), (-4.962, -0.9396, 2.083), (-4.962, -0.94, 1.58), (-4.962, -0.6886, 1.143), (-4.962, -0.2509, 2.771), (-4.962, -0.2527, 0.891), (-4.962, 0.2527, 2.77), (-4.962, 0.2509, 0.8906), (-4.962, 0.6886, 2.518), (-4.962, 0.94, 2.082), (-4.962, 0.9396, 1.578), (-4.962, 0.6873, 1.142), (-0.4297, -0.8049, 2.92), (-0.4297, 0.8049, 2.92), (-0.4297, -0.8049, 3.441), (-0.4297, 0.8049, 3.441), (-0.4297, -0.4829, 2.92), (-0.4297, -0.161, 2.92), (-0.4297, 0.161, 2.92), (-0.4297, 0.4829, 2.92), (-0.5294, -0.8049, 2.92), (-0.5294, 0.8049, 2.92), (-0.5294, -0.8049, 3.441), (-0.5294, 0.8049, 3.441), (-0.5294, -0.4829, 2.92), (-0.5294, -0.161, 2.92), (-0.5294, 0.161, 2.92), (-0.5294, 0.4829, 2.92), (-0.5294, -0.6185, 3.022), (-0.5294, 0.6185, 3.022), (-0.5294, -0.6185, 3.31), (-0.5294, 0.6185, 3.31), (-0.5294, -0.3711, 3.022), (-0.5294, -0.1237, 3.022), (-0.5294, 0.1237, 3.022), (-0.5294, 0.3711, 3.022), (-0.3707, -0.6185, 3.022), (-0.3707, 0.6185, 3.022), (-0.3707, -0.6185, 3.31), (-0.3707, 0.6185, 3.31), (-0.3707, -0.3711, 3.022), (-0.3707, -0.1237, 3.022), (-0.3707, 0.1237, 3.022), (-0.3707, 0.3711, 3.022), (-0.3707, -0.06873, 3.086), (-0.3707, 0.06873, 3.086), (-0.3707, -0.06873, 3.118), (-0.3707, 0.06873, 3.118), (-0.3707, -0.04124, 3.086), (-0.3707, -0.01375, 3.086), (-0.3707, 0.01375, 3.086), (-0.3707, 0.04124, 3.086), (-0.3707, -2.311e-08, 3.094), (-4.962, 0.192, 2.544), (-4.962, -0.192, 1.117), (-4.962, -0.1906, 2.545), (-4.962, -0.5232, 1.308), (-4.962, -0.7142, 1.64), (-4.962, -0.7138, 2.023), (-4.962, -0.5222, 2.354), (-4.962, 0.1906, 1.116), (-4.962, 0.5232, 2.353), (-4.962, 0.7142, 2.021), (-4.962, 0.7138, 1.639), (-4.962, 0.5222, 1.307), (-5.099, 0.192, 2.544), (-5.099, -0.192, 1.117), (-5.099, -0.1906, 2.545), (-5.099, -0.5232, 1.308), (-5.099, -0.7142, 1.64), (-5.099, -0.7138, 2.023), (-5.099, -0.5222, 2.354), (-5.099, 0.1906, 1.116), (-5.099, 0.5232, 2.353), (-5.099, 0.7142, 2.021), (-5.099, 0.7138, 1.639), (-5.099, 0.5222, 1.307), (-5.177, 0.157, 2.414), (-5.177, -0.157, 1.247), (-5.177, -0.1559, 2.415), (-5.177, -0.4279, 1.404), (-5.177, -0.5841, 1.675), (-5.177, -0.5838, 1.988), (-5.177, -0.4271, 2.259), (-5.177, 0.1559, 1.247), (-5.177, 0.4279, 2.258), (-5.177, 0.5841, 1.987), (-5.177, 0.5838, 1.674), (-5.177, 0.4271, 1.403), (-5.225, 0.0859, 2.15), (-5.225, -0.0859, 1.511), (-5.225, -0.08529, 2.15), (-5.225, -0.2341, 1.597), (-5.225, -0.3195, 1.745), (-5.225, -0.3194, 1.917), (-5.225, -0.2336, 2.065), (-5.225, 0.08529, 1.511), (-5.225, 0.2341, 2.064), (-5.225, 0.3195, 1.916), (-5.225, 0.3194, 1.745), (-5.225, 0.2336, 1.597), (-5.25, 0.01792, 1.897), (-5.25, -0.01792, 1.764), (-5.25, -0.01779, 1.897), (-5.25, -0.04883, 1.782), (-5.25, -0.06666, 1.813), (-5.25, -0.06663, 1.849), (-5.25, -0.04874, 1.879), (-5.25, 0.01779, 1.764), (-5.25, 0.04883, 1.879), (-5.25, 0.06666, 1.848), (-5.25, 0.06663, 1.813), (-5.25, 0.04874, 1.782), (-5.25, -2.466e-08, 1.831), (1.27, 0.7627, 2.831), (1.27, -0.7627, 2.831), (2.005, 0.7627, 3.708), (2.005, -0.7627, 3.708), (1.27, 0.7627, 2.831), (1.27, -0.7627, 2.831), (2.005, 0.7627, 3.708), (2.005, -0.7627, 3.708), (0.05297, 0.7627, 2.831), (2.005, 0.7627, 3.708), (0.05297, -0.7627, 2.831), (2.005, -0.7627, 3.708), (1.837, 0.7627, 3.507), (1.837, -0.7627, 3.507), (0.6198, 0.7627, 3.507), (0.6198, -0.7627, 3.507), (-0.4297, -0.6, 0.4352), (-0.4297, -1.0, 0.4352), (2.239, 1.0, 0.4352), (-0.4297, 1.0, 0.4352), (2.239, -1.0, 0.4352), (-0.4297, 0.6, 0.4352), (-0.4297, 0.2, 0.4352), (-0.4297, -0.2, 0.4352), (-5.25, -0.6, 0.8306), (-5.25, -1.0, 0.8306), (-5.25, 1.0, 0.8306), (-5.25, 0.6, 0.8306), (-5.25, 0.2, 0.8306), (-5.25, -0.2, 0.8306), (-5.25, -0.6, 0.4352), (-5.25, -1.0, 0.4352), (-5.25, 1.0, 0.4352), (-5.25, 0.6, 0.4352), (-5.25, 0.2, 0.4352), (-5.25, -0.2, 0.4352)], [], [(38, 21, 3, 26), (2, 29, 28, 27, 26, 3, 8, 7, 6), (6, 7, 5, 4), (4, 5, 9, 1, 25, 24, 23, 22, 0), (17, 16, 185, 180), (7, 8, 156, 164, 166, 157, 9, 5), (13, 11, 10, 12, 159, 167, 165, 158), (1, 9, 12, 10), (156, 8, 13, 158), (8, 3, 11, 13), (25, 1, 18, 30), (30, 18, 19, 34), (34, 19, 20, 36), (36, 20, 21, 38), (15, 37, 41, 14), (16, 35, 37, 15), (17, 33, 35, 16), (0, 22, 33, 17), (22, 23, 32, 33), (23, 24, 31, 32), (24, 25, 30, 31), (14, 41, 29, 2), (41, 40, 28, 29), (40, 39, 27, 28), (39, 38, 26, 27), (40, 41, 53, 52), (34, 36, 48, 46), (33, 32, 44, 45), (41, 37, 49, 53), (38, 39, 51, 50), (35, 33, 45, 47), (36, 38, 50, 48), (31, 30, 42, 43), (39, 40, 52, 51), (30, 34, 46, 42), (37, 35, 47, 49), (32, 31, 43, 44), (3, 21, 61, 55), (11, 3, 55, 57), (20, 19, 59, 60), (18, 1, 54, 58), (21, 20, 60, 61), (1, 10, 56, 54), (19, 18, 58, 59), (10, 11, 57, 56), (60, 59, 67, 68), (58, 54, 62, 66), (54, 56, 64, 62), (55, 61, 69, 63), (61, 60, 68, 69), (59, 58, 66, 67), (57, 55, 63, 65), (56, 57, 65, 64), (67, 66, 74, 75), (65, 63, 71, 73), (64, 65, 73, 72), (68, 67, 75, 76), (66, 62, 70, 74), (62, 64, 72, 70), (63, 69, 77, 71), (69, 68, 76, 77), (71, 77, 85, 79), (77, 76, 84, 85), (75, 74, 82, 83), (73, 71, 79, 81), (72, 73, 81, 80), (76, 75, 83, 84), (74, 70, 78, 82), (70, 72, 80, 78), (84, 83, 91, 92), (82, 78, 86, 90), (78, 80, 88, 86), (79, 85, 93, 87), (85, 84, 92, 93), (83, 82, 90, 91), (81, 79, 87, 89), (80, 81, 89, 88), (88, 89, 94), (92, 91, 94), (90, 86, 94), (86, 88, 94), (87, 93, 94), (93, 92, 94), (91, 90, 94), (89, 87, 94), (45, 44, 99, 98), (46, 48, 95, 97), (53, 49, 102, 106), (50, 51, 104, 103), (47, 45, 98, 96), (43, 42, 101, 100), (48, 50, 103, 95), (51, 52, 105, 104), (42, 46, 97, 101), (44, 43, 100, 99), (49, 47, 96, 102), (52, 53, 106, 105), (95, 103, 115, 107), (99, 100, 112, 111), (96, 98, 110, 108), (103, 104, 116, 115), (106, 102, 114, 118), (100, 101, 113, 112), (97, 95, 107, 109), (105, 106, 118, 117), (102, 96, 108, 114), (98, 99, 111, 110), (101, 97, 109, 113), (104, 105, 117, 116), (109, 107, 119, 121), (110, 111, 123, 122), (117, 118, 130, 129), (114, 108, 120, 126), (111, 112, 124, 123), (113, 109, 121, 125), (116, 117, 129, 128), (107, 115, 127, 119), (112, 113, 125, 124), (108, 110, 122, 120), (115, 116, 128, 127), (118, 114, 126, 130), (121, 119, 131, 133), (122, 123, 135, 134), (129, 130, 142, 141), (126, 120, 132, 138), (123, 124, 136, 135), (125, 121, 133, 137), (128, 129, 141, 140), (119, 127, 139, 131), (124, 125, 137, 136), (120, 122, 134, 132), (127, 128, 140, 139), (130, 126, 138, 142), (142, 138, 150, 154), (133, 131, 143, 145), (134, 135, 147, 146), (141, 142, 154, 153), (138, 132, 144, 150), (135, 136, 148, 147), (137, 133, 145, 149), (140, 141, 153, 152), (131, 139, 151, 143), (136, 137, 149, 148), (132, 134, 146, 144), (139, 140, 152, 151), (154, 150, 155), (145, 143, 155), (146, 147, 155), (153, 154, 155), (150, 144, 155), (147, 148, 155), (149, 145, 155), (152, 153, 155), (143, 151, 155), (148, 149, 155), (144, 146, 155), (151, 152, 155), (9, 157, 159, 12), (164, 156, 158, 165, 168, 170), (158, 156, 160, 162), (157, 159, 163, 161), (169, 168, 165, 167), (157, 166, 171, 169, 167, 159), (171, 170, 168, 169), (166, 164, 170, 171), (175, 174, 176, 173, 172, 179, 178, 177), (179, 172, 186, 191), (6, 4, 176, 174), (172, 173, 187, 186), (16, 15, 184, 185), (4, 0, 173, 176), (178, 179, 191, 190), (2, 6, 174, 175), (184, 183, 189, 190), (181, 180, 186, 187), (185, 184, 190, 191), (183, 182, 188, 189), (180, 185, 191, 186), (175, 177, 189, 188), (173, 0, 181, 187), (14, 2, 182, 183), (2, 175, 188, 182), (177, 178, 190, 189), (0, 17, 180, 181), (15, 14, 183, 184)])
me_cube_001.use_remesh_preserve_volume = False
me_cube_001.use_remesh_preserve_attributes = False
me_cube_001.use_mirror_vertex_groups = False
me_cube_001.update()

# ---- objects
ob_circle_002 = bpy.data.objects.new('Circle.002', me_circle_004)
ob_circle_001 = bpy.data.objects.new('Circle.001', me_circle_002)
ob_circle = bpy.data.objects.new('Circle', me_circle_001)
ob_cube = bpy.data.objects.new('Cube', me_cube_001)

# ---- transforms, parenting, visibility, modifiers, constraints
ob_circle_002.location = (0.0, 0.0, 0.0)
ob_circle_002.lineart.crease_threshold = 0.0
_m = ob_circle_002.modifiers.new('Mirror', 'MIRROR')
_m.use_axis = (False, True, False)
ob_circle_001.location = (0.0, -1.192e-07, 0.0)
ob_circle_001.rotation_euler = (-1.344e-07, 1.571, 0.0)
ob_circle_001.scale = (0.07367, 0.07367, 0.07367)
ob_circle_001.lineart.crease_threshold = 0.0
ob_circle.location = (-2.384e-07, -7.105e-15, 0.0)
ob_circle.scale = (0.3501, 0.3501, 0.4558)
ob_circle.lineart.crease_threshold = 0.0
ob_cube.location = (0.0, 0.0, 1.192e-07)
ob_cube.lineart.crease_threshold = 0.0

# ---- collection membership
col_collection_1.objects.link(ob_circle_002)
col_collection_1.objects.link(ob_circle_001)
col_collection_1.objects.link(ob_circle)
col_collection_1.objects.link(ob_cube)

# ---- scene / render settings (as saved in the file)
scene.frame_start = 1; scene.frame_end = 250; scene.frame_set(1)
scene.render.engine = 'BLENDER_EEVEE_NEXT'
scene.render.resolution_percentage = 50
scene.render.dither_intensity = 0.0
scene.cycles.use_denoising = False
scene.cycles.samples = 128
scene.cycles.sampling_pattern = 'TABULATED_SOBOL'
scene.cycles.use_adaptive_sampling = False
scene.cycles.use_light_tree = False
scene.cycles.blur_glossy = 0.0
scene.cycles.sample_clamp_indirect = 0.0
scene.view_settings.view_transform = 'Standard'
bpy.context.view_layer.update()

# ---- added for rendering (the .blend has no active camera and no usable light): camera, sun
cam_auto = bpy.data.cameras.new('AutoCamera')
cam_auto.lens = 50.0
cam_auto.sensor_width = 36.0
cam_auto.clip_end = 1000.0
ob_auto_camera = bpy.data.objects.new('AutoCamera', cam_auto)
scene.collection.objects.link(ob_auto_camera)
ob_auto_camera.location = (6.62213, -9.75344, 8.36095)
ob_auto_camera.rotation_euler = (1.09748, -7.21219e-08, 0.694738)
scene.camera = ob_auto_camera
light_auto_sun = bpy.data.lights.new('AutoSun', 'SUN')
light_auto_sun.energy = 3.0
light_auto_sun.angle = 0.0523599
ob_auto_sun = bpy.data.objects.new('AutoSun', light_auto_sun)
scene.collection.objects.link(ob_auto_sun)
ob_auto_sun.rotation_euler = (0.872665, 0.174533, 0.523599)
bpy.context.view_layer.update()
